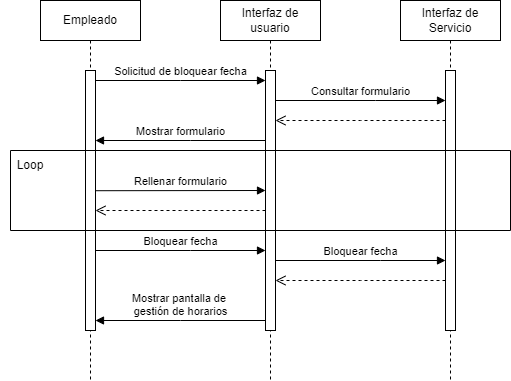

The diagram above was exported from draw.io. Its source (the exported page's mxGraphModel, read from the mxfile embedded in the PNG):
<mxGraphModel dx="1020" dy="542" grid="1" gridSize="10" guides="1" tooltips="1" connect="1" arrows="1" fold="1" page="1" pageScale="1" pageWidth="850" pageHeight="1100" math="0" shadow="0">
  <root>
    <mxCell id="0" />
    <mxCell id="1" parent="0" />
    <mxCell id="aHLgu8NKP1jLzGt6pX4Q-1" value="Empleado" style="shape=umlLifeline;perimeter=lifelinePerimeter;whiteSpace=wrap;html=1;container=0;dropTarget=0;collapsible=0;recursiveResize=0;outlineConnect=0;portConstraint=eastwest;newEdgeStyle={&quot;edgeStyle&quot;:&quot;elbowEdgeStyle&quot;,&quot;elbow&quot;:&quot;vertical&quot;,&quot;curved&quot;:0,&quot;rounded&quot;:0};" parent="1" vertex="1">
      <mxGeometry x="50" y="50" width="100" height="380" as="geometry" />
    </mxCell>
    <mxCell id="aHLgu8NKP1jLzGt6pX4Q-2" value="" style="html=1;points=[];perimeter=orthogonalPerimeter;outlineConnect=0;targetShapes=umlLifeline;portConstraint=eastwest;newEdgeStyle={&quot;edgeStyle&quot;:&quot;elbowEdgeStyle&quot;,&quot;elbow&quot;:&quot;vertical&quot;,&quot;curved&quot;:0,&quot;rounded&quot;:0};" parent="aHLgu8NKP1jLzGt6pX4Q-1" vertex="1">
      <mxGeometry x="45" y="70" width="10" height="260" as="geometry" />
    </mxCell>
    <mxCell id="aHLgu8NKP1jLzGt6pX4Q-3" value="Interfaz de usuario" style="shape=umlLifeline;perimeter=lifelinePerimeter;whiteSpace=wrap;html=1;container=0;dropTarget=0;collapsible=0;recursiveResize=0;outlineConnect=0;portConstraint=eastwest;newEdgeStyle={&quot;edgeStyle&quot;:&quot;elbowEdgeStyle&quot;,&quot;elbow&quot;:&quot;vertical&quot;,&quot;curved&quot;:0,&quot;rounded&quot;:0};" parent="1" vertex="1">
      <mxGeometry x="230" y="50" width="100" height="380" as="geometry" />
    </mxCell>
    <mxCell id="aHLgu8NKP1jLzGt6pX4Q-4" value="" style="html=1;points=[];perimeter=orthogonalPerimeter;outlineConnect=0;targetShapes=umlLifeline;portConstraint=eastwest;newEdgeStyle={&quot;edgeStyle&quot;:&quot;elbowEdgeStyle&quot;,&quot;elbow&quot;:&quot;vertical&quot;,&quot;curved&quot;:0,&quot;rounded&quot;:0};" parent="aHLgu8NKP1jLzGt6pX4Q-3" vertex="1">
      <mxGeometry x="45" y="70" width="10" height="260" as="geometry" />
    </mxCell>
    <mxCell id="aHLgu8NKP1jLzGt6pX4Q-5" value="Solicitud de bloquear fecha" style="html=1;verticalAlign=bottom;endArrow=block;edgeStyle=elbowEdgeStyle;elbow=vertical;curved=0;rounded=0;" parent="1" source="aHLgu8NKP1jLzGt6pX4Q-2" target="aHLgu8NKP1jLzGt6pX4Q-4" edge="1">
      <mxGeometry relative="1" as="geometry">
        <mxPoint x="205" y="140" as="sourcePoint" />
        <Array as="points">
          <mxPoint x="190" y="130" />
        </Array>
        <mxPoint as="offset" />
      </mxGeometry>
    </mxCell>
    <mxCell id="aHLgu8NKP1jLzGt6pX4Q-6" value="Mostrar formulario" style="html=1;verticalAlign=bottom;endArrow=block;edgeStyle=elbowEdgeStyle;elbow=vertical;curved=0;rounded=0;" parent="1" target="aHLgu8NKP1jLzGt6pX4Q-2" edge="1">
      <mxGeometry relative="1" as="geometry">
        <mxPoint x="275" y="190" as="sourcePoint" />
        <Array as="points">
          <mxPoint x="200" y="190" />
        </Array>
        <mxPoint x="109.99999999999994" y="190" as="targetPoint" />
      </mxGeometry>
    </mxCell>
    <mxCell id="aHLgu8NKP1jLzGt6pX4Q-7" value="Interfaz de Servicio" style="shape=umlLifeline;perimeter=lifelinePerimeter;whiteSpace=wrap;html=1;container=0;dropTarget=0;collapsible=0;recursiveResize=0;outlineConnect=0;portConstraint=eastwest;newEdgeStyle={&quot;edgeStyle&quot;:&quot;elbowEdgeStyle&quot;,&quot;elbow&quot;:&quot;vertical&quot;,&quot;curved&quot;:0,&quot;rounded&quot;:0};" parent="1" vertex="1">
      <mxGeometry x="410" y="50" width="100" height="380" as="geometry" />
    </mxCell>
    <mxCell id="aHLgu8NKP1jLzGt6pX4Q-8" value="" style="html=1;points=[];perimeter=orthogonalPerimeter;outlineConnect=0;targetShapes=umlLifeline;portConstraint=eastwest;newEdgeStyle={&quot;edgeStyle&quot;:&quot;elbowEdgeStyle&quot;,&quot;elbow&quot;:&quot;vertical&quot;,&quot;curved&quot;:0,&quot;rounded&quot;:0};" parent="aHLgu8NKP1jLzGt6pX4Q-7" vertex="1">
      <mxGeometry x="45" y="70" width="10" height="260" as="geometry" />
    </mxCell>
    <mxCell id="aHLgu8NKP1jLzGt6pX4Q-9" value="Consultar formulario" style="html=1;verticalAlign=bottom;endArrow=block;edgeStyle=elbowEdgeStyle;elbow=vertical;curved=0;rounded=0;" parent="1" source="aHLgu8NKP1jLzGt6pX4Q-4" target="aHLgu8NKP1jLzGt6pX4Q-8" edge="1">
      <mxGeometry relative="1" as="geometry">
        <mxPoint x="300" y="150" as="sourcePoint" />
        <Array as="points">
          <mxPoint x="385" y="150" />
        </Array>
        <mxPoint x="470" y="150" as="targetPoint" />
        <mxPoint as="offset" />
      </mxGeometry>
    </mxCell>
    <mxCell id="aHLgu8NKP1jLzGt6pX4Q-10" value="" style="html=1;verticalAlign=bottom;endArrow=open;dashed=1;endSize=8;edgeStyle=elbowEdgeStyle;elbow=vertical;curved=0;rounded=0;" parent="1" source="aHLgu8NKP1jLzGt6pX4Q-8" target="aHLgu8NKP1jLzGt6pX4Q-4" edge="1">
      <mxGeometry relative="1" as="geometry">
        <mxPoint x="280" y="170" as="targetPoint" />
        <Array as="points">
          <mxPoint x="370" y="170" />
        </Array>
        <mxPoint x="450" y="170" as="sourcePoint" />
      </mxGeometry>
    </mxCell>
    <mxCell id="aHLgu8NKP1jLzGt6pX4Q-11" value="Rellenar formulario" style="html=1;verticalAlign=bottom;endArrow=block;edgeStyle=elbowEdgeStyle;elbow=vertical;curved=0;rounded=0;" parent="1" edge="1">
      <mxGeometry relative="1" as="geometry">
        <mxPoint x="105" y="240.20999999999998" as="sourcePoint" />
        <Array as="points" />
        <mxPoint x="275" y="240.20999999999998" as="targetPoint" />
        <mxPoint as="offset" />
      </mxGeometry>
    </mxCell>
    <mxCell id="aHLgu8NKP1jLzGt6pX4Q-12" value="" style="html=1;verticalAlign=bottom;endArrow=open;dashed=1;endSize=8;edgeStyle=elbowEdgeStyle;elbow=horizontal;curved=0;rounded=0;" parent="1" edge="1">
      <mxGeometry relative="1" as="geometry">
        <mxPoint x="105" y="260" as="targetPoint" />
        <Array as="points" />
        <mxPoint x="275.0000000000001" y="260" as="sourcePoint" />
      </mxGeometry>
    </mxCell>
    <mxCell id="aHLgu8NKP1jLzGt6pX4Q-13" value="Bloquear fecha" style="html=1;verticalAlign=bottom;endArrow=block;edgeStyle=elbowEdgeStyle;elbow=vertical;curved=0;rounded=0;" parent="1" edge="1">
      <mxGeometry relative="1" as="geometry">
        <mxPoint x="105" y="300" as="sourcePoint" />
        <Array as="points">
          <mxPoint x="200" y="300" />
        </Array>
        <mxPoint x="275" y="300" as="targetPoint" />
        <mxPoint as="offset" />
      </mxGeometry>
    </mxCell>
    <mxCell id="aHLgu8NKP1jLzGt6pX4Q-14" value="Bloquear fecha" style="html=1;verticalAlign=bottom;endArrow=block;edgeStyle=elbowEdgeStyle;elbow=vertical;curved=0;rounded=0;" parent="1" source="aHLgu8NKP1jLzGt6pX4Q-4" target="aHLgu8NKP1jLzGt6pX4Q-8" edge="1">
      <mxGeometry relative="1" as="geometry">
        <mxPoint x="274.99999999999994" y="410" as="sourcePoint" />
        <Array as="points">
          <mxPoint x="390" y="310" />
        </Array>
        <mxPoint x="455" y="410" as="targetPoint" />
        <mxPoint as="offset" />
      </mxGeometry>
    </mxCell>
    <mxCell id="aHLgu8NKP1jLzGt6pX4Q-15" value="" style="html=1;verticalAlign=bottom;endArrow=open;dashed=1;endSize=8;edgeStyle=elbowEdgeStyle;elbow=vertical;curved=0;rounded=0;" parent="1" source="aHLgu8NKP1jLzGt6pX4Q-8" target="aHLgu8NKP1jLzGt6pX4Q-4" edge="1">
      <mxGeometry relative="1" as="geometry">
        <mxPoint x="285" y="429.9999999999999" as="targetPoint" />
        <Array as="points">
          <mxPoint x="370" y="330" />
        </Array>
        <mxPoint x="455" y="429.9999999999999" as="sourcePoint" />
      </mxGeometry>
    </mxCell>
    <mxCell id="aHLgu8NKP1jLzGt6pX4Q-16" value="Mostrar pantalla de&amp;nbsp;&lt;div&gt;gestión de horarios&lt;/div&gt;" style="html=1;verticalAlign=bottom;endArrow=block;edgeStyle=elbowEdgeStyle;elbow=vertical;curved=0;rounded=0;" parent="1" source="aHLgu8NKP1jLzGt6pX4Q-4" target="aHLgu8NKP1jLzGt6pX4Q-2" edge="1">
      <mxGeometry relative="1" as="geometry">
        <mxPoint x="270" y="450" as="sourcePoint" />
        <Array as="points">
          <mxPoint x="190" y="370" />
        </Array>
        <mxPoint x="120" y="450" as="targetPoint" />
      </mxGeometry>
    </mxCell>
    <mxCell id="8RGs-oYM8uKS5_PcCkf--1" value="" style="swimlane;startSize=0;" vertex="1" parent="1">
      <mxGeometry x="20" y="200" width="500" height="80" as="geometry" />
    </mxCell>
    <mxCell id="8RGs-oYM8uKS5_PcCkf--2" value="Loop" style="text;html=1;align=center;verticalAlign=middle;whiteSpace=wrap;rounded=0;" vertex="1" parent="8RGs-oYM8uKS5_PcCkf--1">
      <mxGeometry x="-10" width="60" height="30" as="geometry" />
    </mxCell>
  </root>
</mxGraphModel>